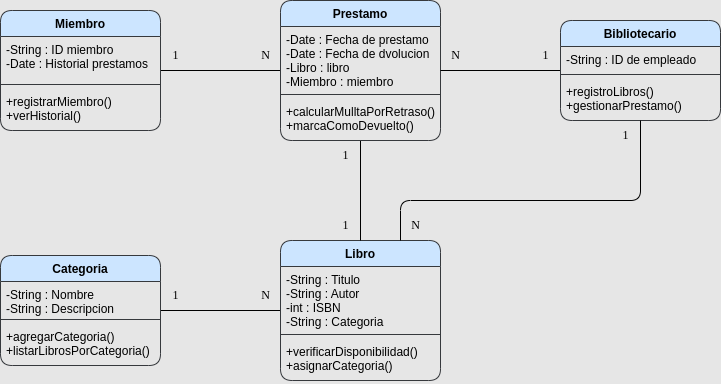

The diagram above was exported from draw.io. Its source (the exported page's mxGraphModel, read from the mxfile embedded in the PNG):
<mxGraphModel dx="1065" dy="765" grid="1" gridSize="10" guides="1" tooltips="1" connect="1" arrows="1" fold="1" page="1" pageScale="1" pageWidth="827" pageHeight="1169" background="#E6E6E6" math="0" shadow="0">
  <root>
    <mxCell id="0" />
    <mxCell id="1" parent="0" />
    <mxCell id="27" style="html=1;endArrow=none;endFill=0;" parent="1" source="2" target="18" edge="1">
      <mxGeometry relative="1" as="geometry" />
    </mxCell>
    <mxCell id="2" value="Libro" style="swimlane;fontStyle=1;align=center;verticalAlign=top;childLayout=stackLayout;horizontal=1;startSize=26;horizontalStack=0;resizeParent=1;resizeParentMax=0;resizeLast=0;collapsible=1;marginBottom=0;fillColor=#cce5ff;strokeColor=#36393d;rounded=1;" parent="1" vertex="1">
      <mxGeometry x="360" y="520" width="160" height="140" as="geometry" />
    </mxCell>
    <mxCell id="3" value="-String : Titulo&#10;-String : Autor&#10;-int : ISBN&#10;-String : Categoria" style="text;strokeColor=none;fillColor=none;align=left;verticalAlign=top;spacingLeft=4;spacingRight=4;overflow=hidden;rotatable=0;points=[[0,0.5],[1,0.5]];portConstraint=eastwest;rounded=1;" parent="2" vertex="1">
      <mxGeometry y="26" width="160" height="64" as="geometry" />
    </mxCell>
    <mxCell id="4" value="" style="line;strokeWidth=1;fillColor=none;align=left;verticalAlign=middle;spacingTop=-1;spacingLeft=3;spacingRight=3;rotatable=0;labelPosition=right;points=[];portConstraint=eastwest;strokeColor=inherit;rounded=1;" parent="2" vertex="1">
      <mxGeometry y="90" width="160" height="8" as="geometry" />
    </mxCell>
    <mxCell id="5" value="+verificarDisponibilidad()&#10;+asignarCategoria()" style="text;strokeColor=none;fillColor=none;align=left;verticalAlign=top;spacingLeft=4;spacingRight=4;overflow=hidden;rotatable=0;points=[[0,0.5],[1,0.5]];portConstraint=eastwest;rounded=1;" parent="2" vertex="1">
      <mxGeometry y="98" width="160" height="42" as="geometry" />
    </mxCell>
    <mxCell id="23" style="edgeStyle=none;html=1;endArrow=none;endFill=0;" parent="1" source="6" target="10" edge="1">
      <mxGeometry relative="1" as="geometry" />
    </mxCell>
    <mxCell id="6" value="Miembro" style="swimlane;fontStyle=1;align=center;verticalAlign=top;childLayout=stackLayout;horizontal=1;startSize=26;horizontalStack=0;resizeParent=1;resizeParentMax=0;resizeLast=0;collapsible=1;marginBottom=0;fillColor=#cce5ff;strokeColor=#36393d;rounded=1;" parent="1" vertex="1">
      <mxGeometry x="80" y="290" width="160" height="120" as="geometry" />
    </mxCell>
    <mxCell id="7" value="-String : ID miembro&#10;-Date : Historial prestamos" style="text;strokeColor=none;fillColor=none;align=left;verticalAlign=top;spacingLeft=4;spacingRight=4;overflow=hidden;rotatable=0;points=[[0,0.5],[1,0.5]];portConstraint=eastwest;rounded=1;" parent="6" vertex="1">
      <mxGeometry y="26" width="160" height="44" as="geometry" />
    </mxCell>
    <mxCell id="8" value="" style="line;strokeWidth=1;fillColor=none;align=left;verticalAlign=middle;spacingTop=-1;spacingLeft=3;spacingRight=3;rotatable=0;labelPosition=right;points=[];portConstraint=eastwest;strokeColor=inherit;rounded=1;" parent="6" vertex="1">
      <mxGeometry y="70" width="160" height="8" as="geometry" />
    </mxCell>
    <mxCell id="9" value="+registrarMiembro()&#10;+verHistorial()" style="text;strokeColor=none;fillColor=none;align=left;verticalAlign=top;spacingLeft=4;spacingRight=4;overflow=hidden;rotatable=0;points=[[0,0.5],[1,0.5]];portConstraint=eastwest;rounded=1;" parent="6" vertex="1">
      <mxGeometry y="78" width="160" height="42" as="geometry" />
    </mxCell>
    <mxCell id="24" style="edgeStyle=none;html=1;endArrow=none;endFill=0;" parent="1" source="10" target="2" edge="1">
      <mxGeometry relative="1" as="geometry" />
    </mxCell>
    <mxCell id="10" value="Prestamo" style="swimlane;fontStyle=1;align=center;verticalAlign=top;childLayout=stackLayout;horizontal=1;startSize=26;horizontalStack=0;resizeParent=1;resizeParentMax=0;resizeLast=0;collapsible=1;marginBottom=0;fillColor=#cce5ff;strokeColor=#36393d;rounded=1;" parent="1" vertex="1">
      <mxGeometry x="360" y="280" width="160" height="140" as="geometry" />
    </mxCell>
    <mxCell id="11" value="-Date : Fecha de prestamo&#10;-Date : Fecha de dvolucion&#10;-Libro : libro&#10;-Miembro : miembro" style="text;strokeColor=none;fillColor=none;align=left;verticalAlign=top;spacingLeft=4;spacingRight=4;overflow=hidden;rotatable=0;points=[[0,0.5],[1,0.5]];portConstraint=eastwest;rounded=1;" parent="10" vertex="1">
      <mxGeometry y="26" width="160" height="64" as="geometry" />
    </mxCell>
    <mxCell id="12" value="" style="line;strokeWidth=1;fillColor=none;align=left;verticalAlign=middle;spacingTop=-1;spacingLeft=3;spacingRight=3;rotatable=0;labelPosition=right;points=[];portConstraint=eastwest;strokeColor=inherit;rounded=1;" parent="10" vertex="1">
      <mxGeometry y="90" width="160" height="8" as="geometry" />
    </mxCell>
    <mxCell id="13" value="+calcularMulltaPorRetraso()&#10;+marcaComoDevuelto()" style="text;strokeColor=none;fillColor=none;align=left;verticalAlign=top;spacingLeft=4;spacingRight=4;overflow=hidden;rotatable=0;points=[[0,0.5],[1,0.5]];portConstraint=eastwest;rounded=1;" parent="10" vertex="1">
      <mxGeometry y="98" width="160" height="42" as="geometry" />
    </mxCell>
    <mxCell id="25" style="edgeStyle=none;html=1;endArrow=none;endFill=0;" parent="1" source="14" target="10" edge="1">
      <mxGeometry relative="1" as="geometry" />
    </mxCell>
    <mxCell id="14" value="Bibliotecario" style="swimlane;fontStyle=1;align=center;verticalAlign=top;childLayout=stackLayout;horizontal=1;startSize=26;horizontalStack=0;resizeParent=1;resizeParentMax=0;resizeLast=0;collapsible=1;marginBottom=0;fillColor=#cce5ff;strokeColor=#36393d;rounded=1;" parent="1" vertex="1">
      <mxGeometry x="640" y="300" width="160" height="100" as="geometry" />
    </mxCell>
    <mxCell id="15" value="-String : ID de empleado" style="text;strokeColor=none;fillColor=none;align=left;verticalAlign=top;spacingLeft=4;spacingRight=4;overflow=hidden;rotatable=0;points=[[0,0.5],[1,0.5]];portConstraint=eastwest;rounded=1;" parent="14" vertex="1">
      <mxGeometry y="26" width="160" height="24" as="geometry" />
    </mxCell>
    <mxCell id="16" value="" style="line;strokeWidth=1;fillColor=none;align=left;verticalAlign=middle;spacingTop=-1;spacingLeft=3;spacingRight=3;rotatable=0;labelPosition=right;points=[];portConstraint=eastwest;strokeColor=inherit;rounded=1;" parent="14" vertex="1">
      <mxGeometry y="50" width="160" height="8" as="geometry" />
    </mxCell>
    <mxCell id="17" value="+registroLibros()&#10;+gestionarPrestamo()" style="text;strokeColor=none;fillColor=none;align=left;verticalAlign=top;spacingLeft=4;spacingRight=4;overflow=hidden;rotatable=0;points=[[0,0.5],[1,0.5]];portConstraint=eastwest;rounded=1;" parent="14" vertex="1">
      <mxGeometry y="58" width="160" height="42" as="geometry" />
    </mxCell>
    <mxCell id="18" value="Categoria" style="swimlane;fontStyle=1;align=center;verticalAlign=top;childLayout=stackLayout;horizontal=1;startSize=26;horizontalStack=0;resizeParent=1;resizeParentMax=0;resizeLast=0;collapsible=1;marginBottom=0;fillColor=#cce5ff;strokeColor=#36393d;rounded=1;" parent="1" vertex="1">
      <mxGeometry x="80" y="535" width="160" height="110" as="geometry" />
    </mxCell>
    <mxCell id="19" value="-String : Nombre&#10;-String : Descripcion" style="text;strokeColor=none;fillColor=none;align=left;verticalAlign=top;spacingLeft=4;spacingRight=4;overflow=hidden;rotatable=0;points=[[0,0.5],[1,0.5]];portConstraint=eastwest;rounded=1;" parent="18" vertex="1">
      <mxGeometry y="26" width="160" height="34" as="geometry" />
    </mxCell>
    <mxCell id="20" value="" style="line;strokeWidth=1;fillColor=none;align=left;verticalAlign=middle;spacingTop=-1;spacingLeft=3;spacingRight=3;rotatable=0;labelPosition=right;points=[];portConstraint=eastwest;strokeColor=inherit;rounded=1;" parent="18" vertex="1">
      <mxGeometry y="60" width="160" height="8" as="geometry" />
    </mxCell>
    <mxCell id="21" value="+agregarCategoria()&#10;+listarLibrosPorCategoria()" style="text;strokeColor=none;fillColor=none;align=left;verticalAlign=top;spacingLeft=4;spacingRight=4;overflow=hidden;rotatable=0;points=[[0,0.5],[1,0.5]];portConstraint=eastwest;rounded=1;" parent="18" vertex="1">
      <mxGeometry y="68" width="160" height="42" as="geometry" />
    </mxCell>
    <mxCell id="28" value="1" style="text;html=1;align=center;verticalAlign=middle;resizable=0;points=[];autosize=1;strokeColor=none;fillColor=none;fontFamily=Times New Roman;rounded=1;" parent="1" vertex="1">
      <mxGeometry x="240" y="320" width="30" height="30" as="geometry" />
    </mxCell>
    <mxCell id="29" value="N" style="text;html=1;align=center;verticalAlign=middle;resizable=0;points=[];autosize=1;strokeColor=none;fillColor=none;fontFamily=Times New Roman;rounded=1;" parent="1" vertex="1">
      <mxGeometry x="330" y="320" width="30" height="30" as="geometry" />
    </mxCell>
    <mxCell id="30" value="1" style="text;html=1;align=center;verticalAlign=middle;resizable=0;points=[];autosize=1;strokeColor=none;fillColor=none;fontFamily=Times New Roman;rounded=1;" parent="1" vertex="1">
      <mxGeometry x="410" y="420" width="30" height="30" as="geometry" />
    </mxCell>
    <mxCell id="31" value="1" style="text;html=1;align=center;verticalAlign=middle;resizable=0;points=[];autosize=1;strokeColor=none;fillColor=none;fontFamily=Times New Roman;rounded=1;" parent="1" vertex="1">
      <mxGeometry x="410" y="490" width="30" height="30" as="geometry" />
    </mxCell>
    <mxCell id="32" value="1" style="text;html=1;align=center;verticalAlign=middle;resizable=0;points=[];autosize=1;strokeColor=none;fillColor=none;fontFamily=Times New Roman;rounded=1;" parent="1" vertex="1">
      <mxGeometry x="610" y="320" width="30" height="30" as="geometry" />
    </mxCell>
    <mxCell id="33" value="1" style="text;html=1;align=center;verticalAlign=middle;resizable=0;points=[];autosize=1;strokeColor=none;fillColor=none;fontFamily=Times New Roman;rounded=1;" parent="1" vertex="1">
      <mxGeometry x="690" y="400" width="30" height="30" as="geometry" />
    </mxCell>
    <mxCell id="34" value="N" style="text;html=1;align=center;verticalAlign=middle;resizable=0;points=[];autosize=1;strokeColor=none;fillColor=none;fontFamily=Times New Roman;rounded=1;" parent="1" vertex="1">
      <mxGeometry x="520" y="320" width="30" height="30" as="geometry" />
    </mxCell>
    <mxCell id="35" value="N" style="text;html=1;align=center;verticalAlign=middle;resizable=0;points=[];autosize=1;strokeColor=none;fillColor=none;fontFamily=Times New Roman;rounded=1;" parent="1" vertex="1">
      <mxGeometry x="480" y="490" width="30" height="30" as="geometry" />
    </mxCell>
    <mxCell id="36" value="N" style="text;html=1;align=center;verticalAlign=middle;resizable=0;points=[];autosize=1;strokeColor=none;fillColor=none;fontFamily=Times New Roman;rounded=1;" parent="1" vertex="1">
      <mxGeometry x="330" y="560" width="30" height="30" as="geometry" />
    </mxCell>
    <mxCell id="37" value="1" style="text;html=1;align=center;verticalAlign=middle;resizable=0;points=[];autosize=1;strokeColor=none;fillColor=none;fontFamily=Times New Roman;rounded=1;" parent="1" vertex="1">
      <mxGeometry x="240" y="560" width="30" height="30" as="geometry" />
    </mxCell>
    <mxCell id="59" style="edgeStyle=orthogonalEdgeStyle;html=1;entryX=0.75;entryY=0;entryDx=0;entryDy=0;endArrow=none;endFill=0;" parent="1" source="14" target="2" edge="1">
      <mxGeometry relative="1" as="geometry">
        <Array as="points">
          <mxPoint x="720" y="480" />
          <mxPoint x="480" y="480" />
        </Array>
      </mxGeometry>
    </mxCell>
  </root>
</mxGraphModel>